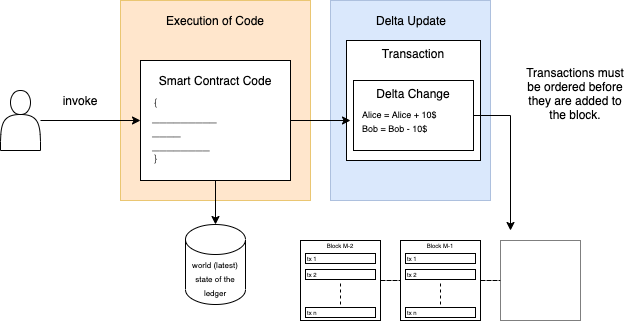

The diagram above was exported from draw.io. Its source (the exported page's mxGraphModel, read from the mxfile embedded in the PNG):
<mxGraphModel dx="922" dy="706" grid="1" gridSize="10" guides="1" tooltips="1" connect="1" arrows="1" fold="1" page="1" pageScale="1" pageWidth="827" pageHeight="1169" math="0" shadow="0">
  <root>
    <mxCell id="0" />
    <mxCell id="1" parent="0" />
    <mxCell id="2" value="" style="rounded=0;whiteSpace=wrap;html=1;dashed=1;dashPattern=1 1;fontFamily=Helvetica;fontSize=12;align=left;fillColor=#dae8fc;strokeColor=#6c8ebf;" vertex="1" parent="1">
      <mxGeometry x="370" y="10" width="160" height="200" as="geometry" />
    </mxCell>
    <mxCell id="3" value="" style="rounded=0;whiteSpace=wrap;html=1;dashed=1;dashPattern=1 1;fontFamily=Helvetica;fontSize=12;align=left;fillColor=#ffe6cc;strokeColor=#d79b00;" vertex="1" parent="1">
      <mxGeometry x="160" y="10" width="190" height="200" as="geometry" />
    </mxCell>
    <mxCell id="4" value="Transaction" style="rounded=0;whiteSpace=wrap;html=1;fontFamily=Helvetica;align=center;verticalAlign=top;" vertex="1" parent="1">
      <mxGeometry x="386" y="50" width="134" height="120" as="geometry" />
    </mxCell>
    <mxCell id="5" value="" style="edgeStyle=orthogonalEdgeStyle;rounded=0;orthogonalLoop=1;jettySize=auto;html=1;fontFamily=Helvetica;" edge="1" source="6" parent="1">
      <mxGeometry relative="1" as="geometry">
        <mxPoint x="550" y="240.0000000000001" as="targetPoint" />
      </mxGeometry>
    </mxCell>
    <mxCell id="6" value="" style="rounded=0;whiteSpace=wrap;html=1;fontFamily=Helvetica;align=left;" vertex="1" parent="1">
      <mxGeometry x="393" y="90" width="120" height="70" as="geometry" />
    </mxCell>
    <mxCell id="7" style="edgeStyle=orthogonalEdgeStyle;rounded=0;orthogonalLoop=1;jettySize=auto;html=1;fontFamily=Helvetica;" edge="1" source="9" parent="1">
      <mxGeometry relative="1" as="geometry">
        <mxPoint x="390" y="130.0000000000001" as="targetPoint" />
      </mxGeometry>
    </mxCell>
    <mxCell id="8" style="edgeStyle=orthogonalEdgeStyle;rounded=0;orthogonalLoop=1;jettySize=auto;html=1;fontFamily=Helvetica;" edge="1" source="9" target="15" parent="1">
      <mxGeometry relative="1" as="geometry" />
    </mxCell>
    <mxCell id="9" value="" style="rounded=0;whiteSpace=wrap;html=1;" vertex="1" parent="1">
      <mxGeometry x="180" y="70" width="150" height="120" as="geometry" />
    </mxCell>
    <mxCell id="10" style="edgeStyle=orthogonalEdgeStyle;rounded=0;orthogonalLoop=1;jettySize=auto;html=1;entryX=0;entryY=0.5;entryDx=0;entryDy=0;fontFamily=Courier New;" edge="1" source="11" target="9" parent="1">
      <mxGeometry relative="1" as="geometry" />
    </mxCell>
    <mxCell id="11" value="" style="shape=actor;whiteSpace=wrap;html=1;" vertex="1" parent="1">
      <mxGeometry x="40" y="100" width="40" height="60" as="geometry" />
    </mxCell>
    <mxCell id="12" value="Smart Contract Code" style="text;html=1;strokeColor=none;fillColor=none;align=center;verticalAlign=middle;whiteSpace=wrap;rounded=0;" vertex="1" parent="1">
      <mxGeometry x="185" y="80" width="140" height="20" as="geometry" />
    </mxCell>
    <mxCell id="13" value="{&lt;br&gt;_________&lt;br&gt;____&lt;br&gt;________&lt;br&gt;}" style="text;html=1;strokeColor=none;fillColor=none;align=left;verticalAlign=middle;whiteSpace=wrap;rounded=0;fontFamily=Courier New;" vertex="1" parent="1">
      <mxGeometry x="190" y="100" width="130" height="80" as="geometry" />
    </mxCell>
    <mxCell id="14" value="invoke" style="text;html=1;strokeColor=none;fillColor=none;align=center;verticalAlign=middle;whiteSpace=wrap;rounded=0;fontFamily=Helvetica;" vertex="1" parent="1">
      <mxGeometry x="100" y="100" width="40" height="20" as="geometry" />
    </mxCell>
    <mxCell id="15" value="&lt;font style=&quot;font-size: 8px&quot;&gt;world (latest) state of the ledger&lt;/font&gt;" style="shape=cylinder3;whiteSpace=wrap;html=1;boundedLbl=1;backgroundOutline=1;size=15;fontFamily=Helvetica;align=center;" vertex="1" parent="1">
      <mxGeometry x="225" y="234" width="60" height="80" as="geometry" />
    </mxCell>
    <mxCell id="16" value="&lt;font style=&quot;font-size: 9px&quot;&gt;Alice = Alice + 10$&lt;br&gt;Bob = Bob - 10$&amp;nbsp;&lt;/font&gt;" style="text;html=1;strokeColor=none;fillColor=none;align=left;verticalAlign=middle;whiteSpace=wrap;rounded=0;fontFamily=Helvetica;" vertex="1" parent="1">
      <mxGeometry x="400" y="120" width="106" height="20" as="geometry" />
    </mxCell>
    <mxCell id="17" value="Delta Change" style="text;html=1;strokeColor=none;fillColor=none;align=center;verticalAlign=middle;whiteSpace=wrap;rounded=0;" vertex="1" parent="1">
      <mxGeometry x="403" y="93" width="100" height="20" as="geometry" />
    </mxCell>
    <mxCell id="18" style="edgeStyle=orthogonalEdgeStyle;rounded=0;orthogonalLoop=1;jettySize=auto;html=1;entryX=0;entryY=0.5;entryDx=0;entryDy=0;fontFamily=Helvetica;endArrow=none;endFill=0;dashed=1;" edge="1" source="19" target="21" parent="1">
      <mxGeometry relative="1" as="geometry" />
    </mxCell>
    <mxCell id="19" value="" style="whiteSpace=wrap;html=1;aspect=fixed;fontFamily=Helvetica;align=center;" vertex="1" parent="1">
      <mxGeometry x="340" y="250" width="80" height="80" as="geometry" />
    </mxCell>
    <mxCell id="20" style="edgeStyle=orthogonalEdgeStyle;rounded=0;orthogonalLoop=1;jettySize=auto;html=1;entryX=0;entryY=0.5;entryDx=0;entryDy=0;fontFamily=Helvetica;endArrow=none;endFill=0;dashed=1;" edge="1" source="21" target="22" parent="1">
      <mxGeometry relative="1" as="geometry" />
    </mxCell>
    <mxCell id="21" value="" style="whiteSpace=wrap;html=1;aspect=fixed;fontFamily=Helvetica;align=center;" vertex="1" parent="1">
      <mxGeometry x="440" y="250" width="80" height="80" as="geometry" />
    </mxCell>
    <mxCell id="22" value="" style="whiteSpace=wrap;html=1;aspect=fixed;fontFamily=Helvetica;align=center;dashed=1;dashPattern=1 1;" vertex="1" parent="1">
      <mxGeometry x="540" y="250" width="80" height="80" as="geometry" />
    </mxCell>
    <mxCell id="23" value="" style="group" vertex="1" connectable="0" parent="1">
      <mxGeometry x="345" y="263" width="70" height="64" as="geometry" />
    </mxCell>
    <mxCell id="24" value="" style="rounded=0;whiteSpace=wrap;html=1;fontFamily=Helvetica;align=center;" vertex="1" parent="23">
      <mxGeometry width="70" height="10" as="geometry" />
    </mxCell>
    <mxCell id="25" value="" style="rounded=0;whiteSpace=wrap;html=1;fontFamily=Helvetica;align=center;" vertex="1" parent="23">
      <mxGeometry y="16" width="70" height="10" as="geometry" />
    </mxCell>
    <mxCell id="26" value="" style="rounded=0;whiteSpace=wrap;html=1;fontFamily=Helvetica;align=center;" vertex="1" parent="23">
      <mxGeometry y="54" width="70" height="10" as="geometry" />
    </mxCell>
    <mxCell id="27" value="" style="endArrow=none;dashed=1;html=1;strokeColor=#000000;fontFamily=Helvetica;entryX=0.5;entryY=1;entryDx=0;entryDy=0;" edge="1" parent="23">
      <mxGeometry width="50" height="50" relative="1" as="geometry">
        <mxPoint x="35" y="51" as="sourcePoint" />
        <mxPoint x="35" y="28" as="targetPoint" />
      </mxGeometry>
    </mxCell>
    <mxCell id="28" value="tx 1" style="text;html=1;strokeColor=none;fillColor=none;align=left;verticalAlign=middle;whiteSpace=wrap;rounded=0;fontFamily=Helvetica;fontSize=6;" vertex="1" parent="23">
      <mxGeometry width="40" height="10" as="geometry" />
    </mxCell>
    <mxCell id="29" value="tx 2" style="text;html=1;strokeColor=none;fillColor=none;align=left;verticalAlign=middle;whiteSpace=wrap;rounded=0;fontFamily=Helvetica;fontSize=6;" vertex="1" parent="23">
      <mxGeometry y="16" width="40" height="10" as="geometry" />
    </mxCell>
    <mxCell id="30" value="tx n" style="text;html=1;strokeColor=none;fillColor=none;align=left;verticalAlign=middle;whiteSpace=wrap;rounded=0;fontFamily=Helvetica;fontSize=6;" vertex="1" parent="23">
      <mxGeometry y="54" width="40" height="10" as="geometry" />
    </mxCell>
    <mxCell id="31" value="" style="group" vertex="1" connectable="0" parent="1">
      <mxGeometry x="445" y="263" width="70" height="64" as="geometry" />
    </mxCell>
    <mxCell id="32" value="" style="rounded=0;whiteSpace=wrap;html=1;fontFamily=Helvetica;align=center;" vertex="1" parent="31">
      <mxGeometry width="70" height="10" as="geometry" />
    </mxCell>
    <mxCell id="33" value="" style="rounded=0;whiteSpace=wrap;html=1;fontFamily=Helvetica;align=center;" vertex="1" parent="31">
      <mxGeometry y="16" width="70" height="10" as="geometry" />
    </mxCell>
    <mxCell id="34" value="" style="rounded=0;whiteSpace=wrap;html=1;fontFamily=Helvetica;align=center;" vertex="1" parent="31">
      <mxGeometry y="54" width="70" height="10" as="geometry" />
    </mxCell>
    <mxCell id="35" value="" style="endArrow=none;dashed=1;html=1;strokeColor=#000000;fontFamily=Helvetica;entryX=0.5;entryY=1;entryDx=0;entryDy=0;" edge="1" parent="31">
      <mxGeometry width="50" height="50" relative="1" as="geometry">
        <mxPoint x="35" y="51" as="sourcePoint" />
        <mxPoint x="35" y="28" as="targetPoint" />
      </mxGeometry>
    </mxCell>
    <mxCell id="36" value="tx 1" style="text;html=1;strokeColor=none;fillColor=none;align=left;verticalAlign=middle;whiteSpace=wrap;rounded=0;fontFamily=Helvetica;fontSize=6;" vertex="1" parent="31">
      <mxGeometry width="40" height="10" as="geometry" />
    </mxCell>
    <mxCell id="37" value="tx 2" style="text;html=1;strokeColor=none;fillColor=none;align=left;verticalAlign=middle;whiteSpace=wrap;rounded=0;fontFamily=Helvetica;fontSize=6;" vertex="1" parent="31">
      <mxGeometry y="16" width="40" height="10" as="geometry" />
    </mxCell>
    <mxCell id="38" value="tx n" style="text;html=1;strokeColor=none;fillColor=none;align=left;verticalAlign=middle;whiteSpace=wrap;rounded=0;fontFamily=Helvetica;fontSize=6;" vertex="1" parent="31">
      <mxGeometry y="54" width="40" height="10" as="geometry" />
    </mxCell>
    <mxCell id="39" value="Block M-2" style="text;html=1;strokeColor=none;fillColor=none;align=center;verticalAlign=middle;whiteSpace=wrap;rounded=0;fontFamily=Helvetica;fontSize=6;" vertex="1" parent="1">
      <mxGeometry x="340" y="250" width="80" height="10" as="geometry" />
    </mxCell>
    <mxCell id="40" value="Block M-1" style="text;html=1;strokeColor=none;fillColor=none;align=center;verticalAlign=middle;whiteSpace=wrap;rounded=0;fontFamily=Helvetica;fontSize=6;" vertex="1" parent="1">
      <mxGeometry x="440" y="250" width="80" height="10" as="geometry" />
    </mxCell>
    <mxCell id="41" value="Transactions must be ordered before they are added to the block." style="text;html=1;strokeColor=none;fillColor=none;align=center;verticalAlign=middle;whiteSpace=wrap;rounded=0;dashed=1;dashPattern=1 1;fontFamily=Helvetica;fontSize=12;" vertex="1" parent="1">
      <mxGeometry x="560" y="93" width="110" height="20" as="geometry" />
    </mxCell>
    <mxCell id="42" value="Execution of Code" style="text;html=1;strokeColor=none;fillColor=none;align=center;verticalAlign=middle;whiteSpace=wrap;rounded=0;dashed=1;dashPattern=1 1;fontFamily=Helvetica;fontSize=12;" vertex="1" parent="1">
      <mxGeometry x="185" y="20" width="140" height="20" as="geometry" />
    </mxCell>
    <mxCell id="43" value="Delta Update" style="text;html=1;strokeColor=none;fillColor=none;align=center;verticalAlign=middle;whiteSpace=wrap;rounded=0;dashed=1;dashPattern=1 1;fontFamily=Helvetica;fontSize=12;" vertex="1" parent="1">
      <mxGeometry x="381" y="20" width="140" height="20" as="geometry" />
    </mxCell>
  </root>
</mxGraphModel>